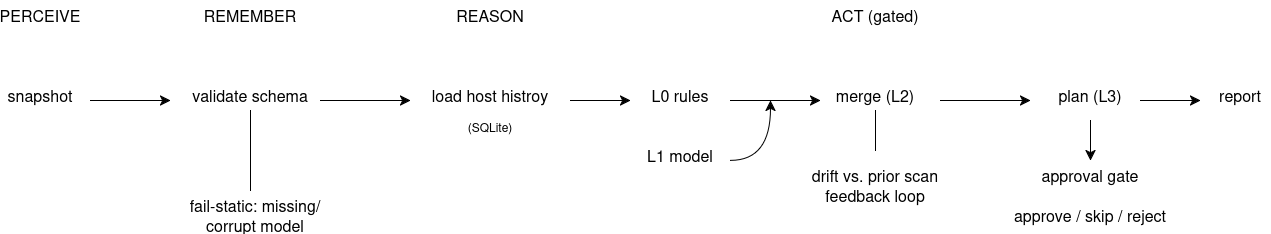

The diagram above was exported from draw.io. Its source (the exported page's mxGraphModel, read from the mxfile embedded in the PNG):
<mxGraphModel dx="554" dy="795" grid="1" gridSize="10" guides="1" tooltips="1" connect="1" arrows="1" fold="1" page="1" pageScale="1" pageWidth="850" pageHeight="1100" math="0" shadow="0">
  <root>
    <mxCell id="3xpmJsB4RRkCWo8-GH6P-0" />
    <mxCell id="3xpmJsB4RRkCWo8-GH6P-1" parent="3xpmJsB4RRkCWo8-GH6P-0" />
    <mxCell id="_4GqN6js0Xc6_Kdv27oC-0" parent="3xpmJsB4RRkCWo8-GH6P-1" style="text;html=1;whiteSpace=wrap;strokeColor=none;fillColor=none;align=center;verticalAlign=middle;rounded=0;" value="&lt;font style=&quot;font-size: 16px;&quot;&gt;validate schema&lt;/font&gt;" vertex="1">
      <mxGeometry height="30" width="130" x="275" y="370" as="geometry" />
    </mxCell>
    <mxCell id="_4GqN6js0Xc6_Kdv27oC-1" parent="3xpmJsB4RRkCWo8-GH6P-1" style="text;html=1;whiteSpace=wrap;strokeColor=none;fillColor=none;align=center;verticalAlign=middle;rounded=0;" value="&lt;font style=&quot;font-size: 16px;&quot;&gt;snapshot&lt;/font&gt;" vertex="1">
      <mxGeometry height="30" width="60" x="100" y="370" as="geometry" />
    </mxCell>
    <mxCell id="_4GqN6js0Xc6_Kdv27oC-4" parent="3xpmJsB4RRkCWo8-GH6P-1" style="text;html=1;whiteSpace=wrap;strokeColor=none;fillColor=none;align=center;verticalAlign=middle;rounded=0;fontSize=16;" value="PERCEIVE" vertex="1">
      <mxGeometry height="30" width="60" x="100" y="290" as="geometry" />
    </mxCell>
    <mxCell id="_4GqN6js0Xc6_Kdv27oC-5" parent="3xpmJsB4RRkCWo8-GH6P-1" style="text;html=1;whiteSpace=wrap;strokeColor=none;fillColor=none;align=center;verticalAlign=middle;rounded=0;fontSize=16;" value="REMEMBER" vertex="1">
      <mxGeometry height="30" width="60" x="310" y="290" as="geometry" />
    </mxCell>
    <mxCell id="_4GqN6js0Xc6_Kdv27oC-6" parent="3xpmJsB4RRkCWo8-GH6P-1" style="text;html=1;whiteSpace=wrap;strokeColor=none;fillColor=none;align=center;verticalAlign=middle;rounded=0;fontSize=16;" value="fail-static: missing/corrupt model" vertex="1">
      <mxGeometry height="30" width="170" x="260" y="490" as="geometry" />
    </mxCell>
    <mxCell id="_4GqN6js0Xc6_Kdv27oC-7" parent="3xpmJsB4RRkCWo8-GH6P-1" style="text;html=1;whiteSpace=wrap;strokeColor=none;fillColor=none;align=center;verticalAlign=middle;rounded=0;fontSize=16;" value="REASON" vertex="1">
      <mxGeometry height="30" width="60" x="550" y="290" as="geometry" />
    </mxCell>
    <mxCell id="_4GqN6js0Xc6_Kdv27oC-8" parent="3xpmJsB4RRkCWo8-GH6P-1" style="text;html=1;whiteSpace=wrap;strokeColor=none;fillColor=none;align=center;verticalAlign=middle;rounded=0;fontSize=16;" value="load host histroy" vertex="1">
      <mxGeometry height="30" width="140" x="510" y="370" as="geometry" />
    </mxCell>
    <mxCell id="_4GqN6js0Xc6_Kdv27oC-9" parent="3xpmJsB4RRkCWo8-GH6P-1" style="text;html=1;whiteSpace=wrap;strokeColor=none;fillColor=none;align=center;verticalAlign=middle;rounded=0;fontSize=16;" value="&lt;font style=&quot;font-size: 12px;&quot;&gt;(SQLite)&lt;/font&gt;" vertex="1">
      <mxGeometry height="30" width="60" x="550" y="400" as="geometry" />
    </mxCell>
    <mxCell id="_4GqN6js0Xc6_Kdv27oC-10" parent="3xpmJsB4RRkCWo8-GH6P-1" style="text;html=1;whiteSpace=wrap;strokeColor=none;fillColor=none;align=center;verticalAlign=middle;rounded=0;fontSize=16;" value="L0 rules" vertex="1">
      <mxGeometry height="30" width="80" x="730" y="370" as="geometry" />
    </mxCell>
    <mxCell id="_4GqN6js0Xc6_Kdv27oC-11" parent="3xpmJsB4RRkCWo8-GH6P-1" style="text;html=1;whiteSpace=wrap;strokeColor=none;fillColor=none;align=center;verticalAlign=middle;rounded=0;fontSize=16;" value="L1 model" vertex="1">
      <mxGeometry height="30" width="80" x="730" y="430" as="geometry" />
    </mxCell>
    <mxCell id="_4GqN6js0Xc6_Kdv27oC-12" parent="3xpmJsB4RRkCWo8-GH6P-1" style="text;html=1;whiteSpace=wrap;strokeColor=none;fillColor=none;align=center;verticalAlign=middle;rounded=0;fontSize=16;" value="ACT (gated)" vertex="1">
      <mxGeometry height="30" width="90" x="920" y="290" as="geometry" />
    </mxCell>
    <mxCell id="_4GqN6js0Xc6_Kdv27oC-13" parent="3xpmJsB4RRkCWo8-GH6P-1" style="text;html=1;whiteSpace=wrap;strokeColor=none;fillColor=none;align=center;verticalAlign=middle;rounded=0;fontSize=16;" value="merge (L2)" vertex="1">
      <mxGeometry height="30" width="90" x="920" y="370" as="geometry" />
    </mxCell>
    <mxCell id="_4GqN6js0Xc6_Kdv27oC-14" parent="3xpmJsB4RRkCWo8-GH6P-1" style="text;html=1;whiteSpace=wrap;strokeColor=none;fillColor=none;align=center;verticalAlign=middle;rounded=0;fontSize=16;" value="plan (L3)" vertex="1">
      <mxGeometry height="30" width="80" x="1140" y="370" as="geometry" />
    </mxCell>
    <mxCell id="_4GqN6js0Xc6_Kdv27oC-15" parent="3xpmJsB4RRkCWo8-GH6P-1" style="text;html=1;whiteSpace=wrap;strokeColor=none;fillColor=none;align=center;verticalAlign=middle;rounded=0;fontSize=16;" value="&lt;div&gt;drift vs. prior scan&lt;/div&gt;&lt;div&gt;feedback loop&lt;/div&gt;" vertex="1">
      <mxGeometry height="30" width="160" x="885" y="460" as="geometry" />
    </mxCell>
    <mxCell id="_4GqN6js0Xc6_Kdv27oC-16" parent="3xpmJsB4RRkCWo8-GH6P-1" style="text;html=1;whiteSpace=wrap;strokeColor=none;fillColor=none;align=center;verticalAlign=middle;rounded=0;fontSize=16;" value="approval gate" vertex="1">
      <mxGeometry height="30" width="100" x="1130" y="450" as="geometry" />
    </mxCell>
    <mxCell id="_4GqN6js0Xc6_Kdv27oC-17" parent="3xpmJsB4RRkCWo8-GH6P-1" style="text;html=1;whiteSpace=wrap;strokeColor=none;fillColor=none;align=center;verticalAlign=middle;rounded=0;fontSize=16;" value="report" vertex="1">
      <mxGeometry height="30" width="60" x="1300" y="370" as="geometry" />
    </mxCell>
    <mxCell id="_4GqN6js0Xc6_Kdv27oC-18" parent="3xpmJsB4RRkCWo8-GH6P-1" style="text;html=1;whiteSpace=wrap;strokeColor=none;fillColor=none;align=center;verticalAlign=middle;rounded=0;fontSize=16;" value="approve / skip / reject" vertex="1">
      <mxGeometry height="30" width="220" x="1070" y="490" as="geometry" />
    </mxCell>
    <mxCell id="_4GqN6js0Xc6_Kdv27oC-19" edge="1" parent="3xpmJsB4RRkCWo8-GH6P-1" style="endArrow=classic;html=1;rounded=0;fontSize=12;defaultLabelBackgroundColor=page;startSize=8;endSize=8;curved=1;" value="">
      <mxGeometry height="50" relative="1" width="50" as="geometry">
        <mxPoint x="180" y="390" as="sourcePoint" />
        <mxPoint x="260" y="390" as="targetPoint" />
      </mxGeometry>
    </mxCell>
    <mxCell id="_4GqN6js0Xc6_Kdv27oC-20" edge="1" parent="3xpmJsB4RRkCWo8-GH6P-1" style="endArrow=classic;html=1;rounded=0;fontSize=12;defaultLabelBackgroundColor=page;startSize=8;endSize=8;curved=1;" value="">
      <mxGeometry height="50" relative="1" width="50" as="geometry">
        <mxPoint x="410" y="390" as="sourcePoint" />
        <mxPoint x="500" y="390" as="targetPoint" />
      </mxGeometry>
    </mxCell>
    <mxCell id="_4GqN6js0Xc6_Kdv27oC-22" edge="1" parent="3xpmJsB4RRkCWo8-GH6P-1" style="endArrow=none;html=1;rounded=0;fontSize=12;defaultLabelBackgroundColor=page;startSize=8;endSize=8;curved=1;entryX=0.5;entryY=1;entryDx=0;entryDy=0;" target="_4GqN6js0Xc6_Kdv27oC-0" value="">
      <mxGeometry height="50" relative="1" width="50" as="geometry">
        <mxPoint x="340" y="480" as="sourcePoint" />
        <mxPoint x="350" y="410" as="targetPoint" />
      </mxGeometry>
    </mxCell>
    <mxCell id="_4GqN6js0Xc6_Kdv27oC-23" edge="1" parent="3xpmJsB4RRkCWo8-GH6P-1" style="endArrow=classic;html=1;rounded=0;fontSize=12;defaultLabelBackgroundColor=page;startSize=8;endSize=8;curved=1;" value="">
      <mxGeometry height="50" relative="1" width="50" as="geometry">
        <mxPoint x="660" y="390" as="sourcePoint" />
        <mxPoint x="720" y="390" as="targetPoint" />
      </mxGeometry>
    </mxCell>
    <mxCell id="_4GqN6js0Xc6_Kdv27oC-24" edge="1" parent="3xpmJsB4RRkCWo8-GH6P-1" style="endArrow=classic;html=1;rounded=0;fontSize=12;defaultLabelBackgroundColor=page;startSize=8;endSize=8;curved=1;" value="">
      <mxGeometry height="50" relative="1" width="50" as="geometry">
        <mxPoint x="820" y="390" as="sourcePoint" />
        <mxPoint x="910" y="390" as="targetPoint" />
      </mxGeometry>
    </mxCell>
    <mxCell id="_4GqN6js0Xc6_Kdv27oC-25" edge="1" parent="3xpmJsB4RRkCWo8-GH6P-1" style="endArrow=classic;html=1;rounded=0;fontSize=12;defaultLabelBackgroundColor=page;startSize=8;endSize=8;curved=1;" value="">
      <mxGeometry height="50" relative="1" width="50" as="geometry">
        <Array as="points">
          <mxPoint x="860" y="450" />
        </Array>
        <mxPoint x="820" y="450" as="sourcePoint" />
        <mxPoint x="860" y="390" as="targetPoint" />
      </mxGeometry>
    </mxCell>
    <mxCell id="_4GqN6js0Xc6_Kdv27oC-26" edge="1" parent="3xpmJsB4RRkCWo8-GH6P-1" style="endArrow=none;html=1;rounded=0;fontSize=12;defaultLabelBackgroundColor=page;startSize=8;endSize=8;curved=1;entryX=0.5;entryY=1;entryDx=0;entryDy=0;" target="_4GqN6js0Xc6_Kdv27oC-13" value="">
      <mxGeometry height="50" relative="1" width="50" as="geometry">
        <mxPoint x="965" y="440" as="sourcePoint" />
        <mxPoint x="1030" y="460" as="targetPoint" />
      </mxGeometry>
    </mxCell>
    <mxCell id="_4GqN6js0Xc6_Kdv27oC-27" edge="1" parent="3xpmJsB4RRkCWo8-GH6P-1" style="endArrow=classic;html=1;rounded=0;fontSize=12;defaultLabelBackgroundColor=page;startSize=8;endSize=8;curved=1;" value="">
      <mxGeometry height="50" relative="1" width="50" as="geometry">
        <mxPoint x="1030" y="390" as="sourcePoint" />
        <mxPoint x="1120" y="390" as="targetPoint" />
      </mxGeometry>
    </mxCell>
    <mxCell id="_4GqN6js0Xc6_Kdv27oC-28" edge="1" parent="3xpmJsB4RRkCWo8-GH6P-1" style="endArrow=classic;html=1;rounded=0;fontSize=12;defaultLabelBackgroundColor=page;startSize=8;endSize=8;curved=1;" value="">
      <mxGeometry height="50" relative="1" width="50" as="geometry">
        <mxPoint x="1230" y="390" as="sourcePoint" />
        <mxPoint x="1290" y="390" as="targetPoint" />
      </mxGeometry>
    </mxCell>
    <mxCell id="_4GqN6js0Xc6_Kdv27oC-29" edge="1" parent="3xpmJsB4RRkCWo8-GH6P-1" style="endArrow=classic;html=1;rounded=0;fontSize=12;defaultLabelBackgroundColor=page;startSize=8;endSize=8;curved=1;entryX=0.5;entryY=0;entryDx=0;entryDy=0;" target="_4GqN6js0Xc6_Kdv27oC-16" value="">
      <mxGeometry height="50" relative="1" width="50" as="geometry">
        <mxPoint x="1180" y="410" as="sourcePoint" />
        <mxPoint x="1220" y="460" as="targetPoint" />
      </mxGeometry>
    </mxCell>
  </root>
</mxGraphModel>